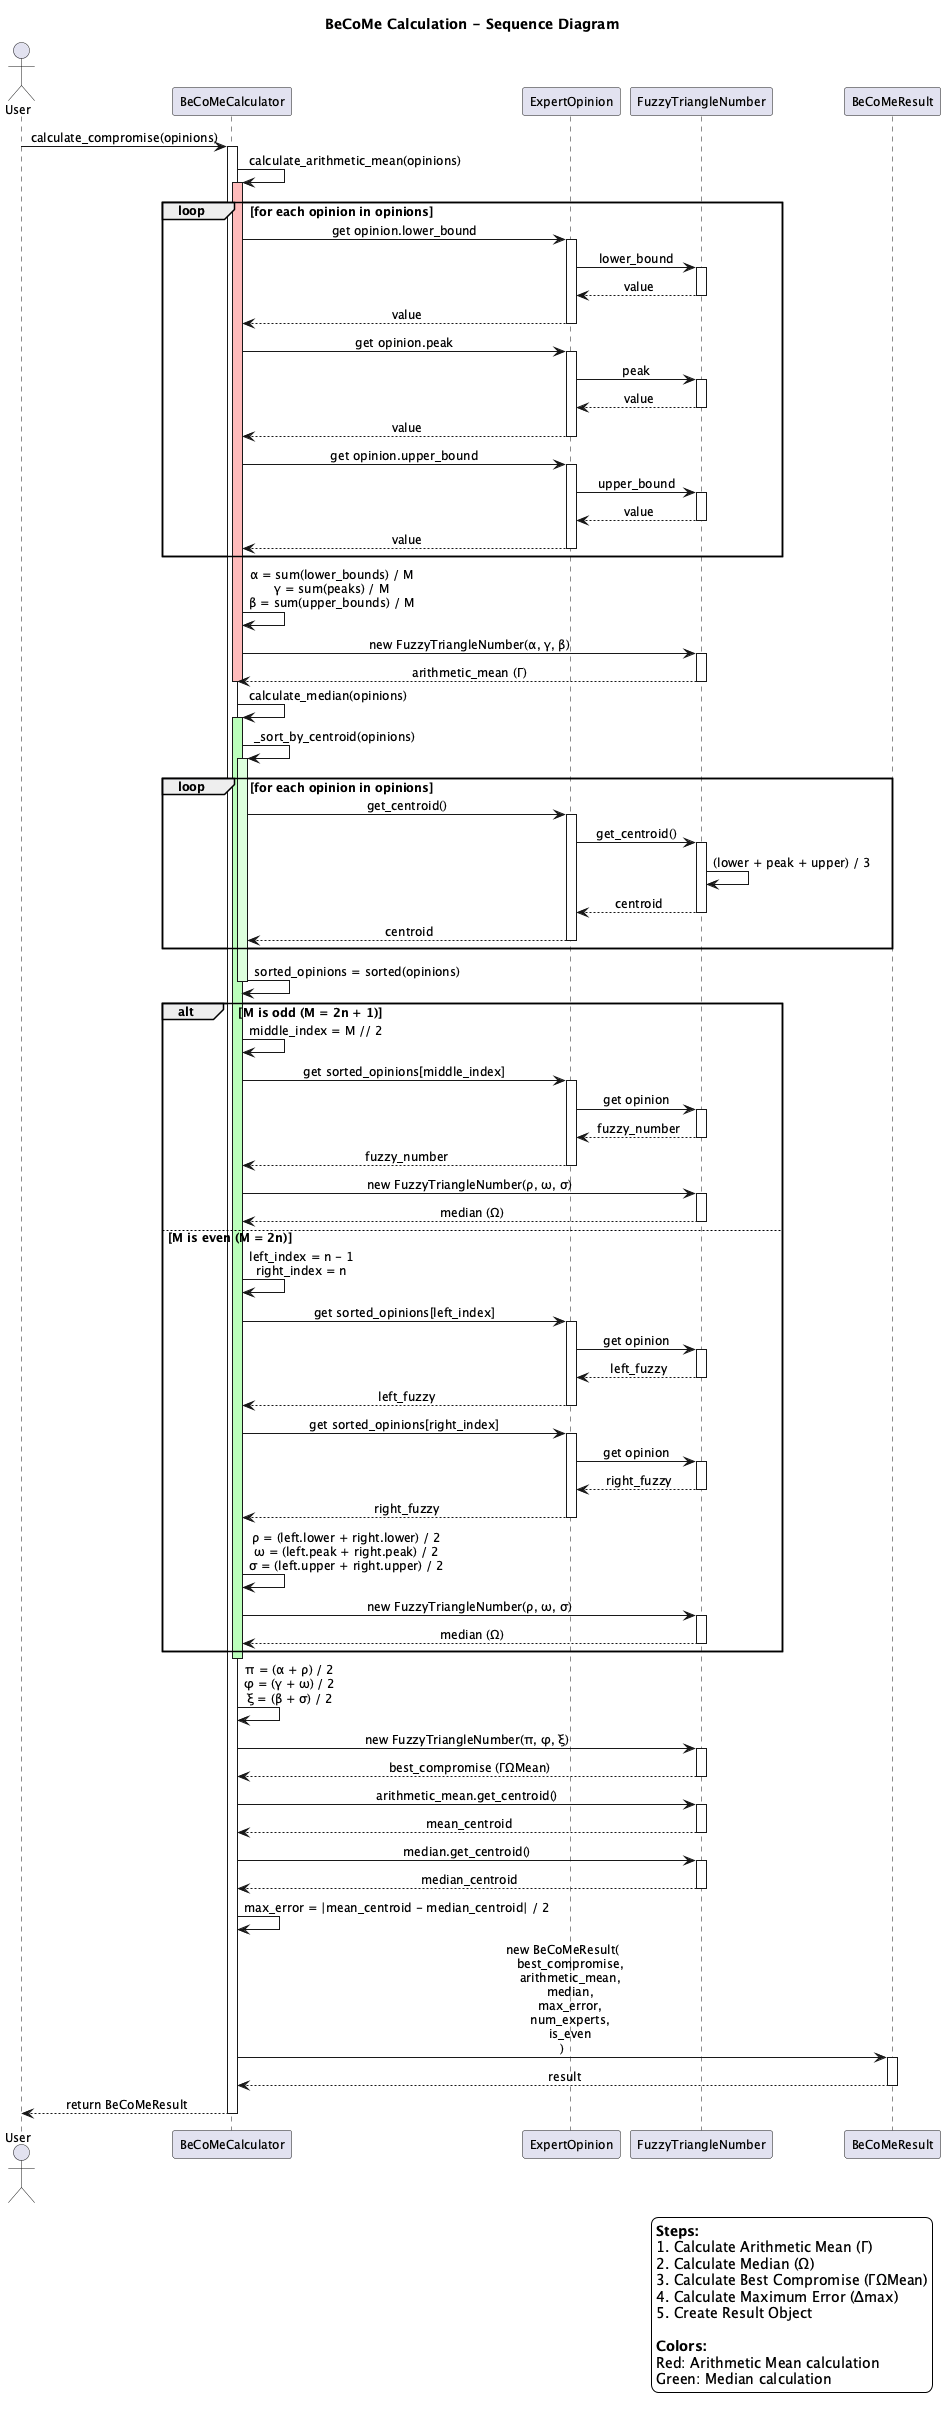

The diagram above was rendered by PlantUML. Its source (embedded in the PNG):
@startuml BeCoMe-Sequence-Diagram

' Style configuration
skinparam sequenceMessageAlign center
skinparam backgroundColor #FFFFFF
skinparam shadowing false
skinparam defaultFontSize 12

' Title
title BeCoMe Calculation - Sequence Diagram

' Actors and participants
actor User
participant "BeCoMeCalculator" as Calculator
participant "ExpertOpinion" as Opinion
participant "FuzzyTriangleNumber" as Fuzzy
participant "BeCoMeResult" as Result

' Main flow
User -> Calculator: calculate_compromise(opinions)
activate Calculator

' Step 1: Calculate Arithmetic Mean
Calculator -> Calculator: calculate_arithmetic_mean(opinions)
activate Calculator #FFBBBB

loop for each opinion in opinions
    Calculator -> Opinion: get opinion.lower_bound
    activate Opinion
    Opinion -> Fuzzy: lower_bound
    activate Fuzzy
    return value
    return value
    
    Calculator -> Opinion: get opinion.peak
    activate Opinion
    Opinion -> Fuzzy: peak
    activate Fuzzy
    return value
    return value
    
    Calculator -> Opinion: get opinion.upper_bound
    activate Opinion
    Opinion -> Fuzzy: upper_bound
    activate Fuzzy
    return value
    return value
end

Calculator -> Calculator: α = sum(lower_bounds) / M\nγ = sum(peaks) / M\nβ = sum(upper_bounds) / M

Calculator -> Fuzzy: new FuzzyTriangleNumber(α, γ, β)
activate Fuzzy
return arithmetic_mean (Γ)

deactivate Calculator

' Step 2: Calculate Median
Calculator -> Calculator: calculate_median(opinions)
activate Calculator #BBFFBB

Calculator -> Calculator: _sort_by_centroid(opinions)
activate Calculator #DDFFDD

loop for each opinion in opinions
    Calculator -> Opinion: get_centroid()
    activate Opinion
    Opinion -> Fuzzy: get_centroid()
    activate Fuzzy
    Fuzzy -> Fuzzy: (lower + peak + upper) / 3
    return centroid
    return centroid
end

Calculator -> Calculator: sorted_opinions = sorted(opinions)
deactivate Calculator

alt M is odd (M = 2n + 1)
    Calculator -> Calculator: middle_index = M // 2
    Calculator -> Opinion: get sorted_opinions[middle_index]
    activate Opinion
    Opinion -> Fuzzy: get opinion
    activate Fuzzy
    return fuzzy_number
    return fuzzy_number
    
    Calculator -> Fuzzy: new FuzzyTriangleNumber(ρ, ω, σ)
    activate Fuzzy
    return median (Ω)
    
else M is even (M = 2n)
    Calculator -> Calculator: left_index = n - 1\nright_index = n
    
    Calculator -> Opinion: get sorted_opinions[left_index]
    activate Opinion
    Opinion -> Fuzzy: get opinion
    activate Fuzzy
    return left_fuzzy
    return left_fuzzy
    
    Calculator -> Opinion: get sorted_opinions[right_index]
    activate Opinion
    Opinion -> Fuzzy: get opinion
    activate Fuzzy
    return right_fuzzy
    return right_fuzzy
    
    Calculator -> Calculator: ρ = (left.lower + right.lower) / 2\nω = (left.peak + right.peak) / 2\nσ = (left.upper + right.upper) / 2
    
    Calculator -> Fuzzy: new FuzzyTriangleNumber(ρ, ω, σ)
    activate Fuzzy
    return median (Ω)
end

deactivate Calculator

' Step 3: Calculate Best Compromise
Calculator -> Calculator: π = (α + ρ) / 2\nφ = (γ + ω) / 2\nξ = (β + σ) / 2

Calculator -> Fuzzy: new FuzzyTriangleNumber(π, φ, ξ)
activate Fuzzy
return best_compromise (ΓΩMean)

' Step 4: Calculate Maximum Error
Calculator -> Fuzzy: arithmetic_mean.get_centroid()
activate Fuzzy
return mean_centroid

Calculator -> Fuzzy: median.get_centroid()
activate Fuzzy
return median_centroid

Calculator -> Calculator: max_error = |mean_centroid - median_centroid| / 2

' Step 5: Create Result
Calculator -> Result: new BeCoMeResult(\n    best_compromise,\n    arithmetic_mean,\n    median,\n    max_error,\n    num_experts,\n    is_even\n)
activate Result
return result

Calculator --> User: return BeCoMeResult
deactivate Calculator

' Legend
legend bottom right
    **Steps:**
    1. Calculate Arithmetic Mean (Γ)
    2. Calculate Median (Ω)
    3. Calculate Best Compromise (ΓΩMean)
    4. Calculate Maximum Error (Δmax)
    5. Create Result Object
    
    **Colors:**
    Red: Arithmetic Mean calculation
    Green: Median calculation
endlegend

@enduml